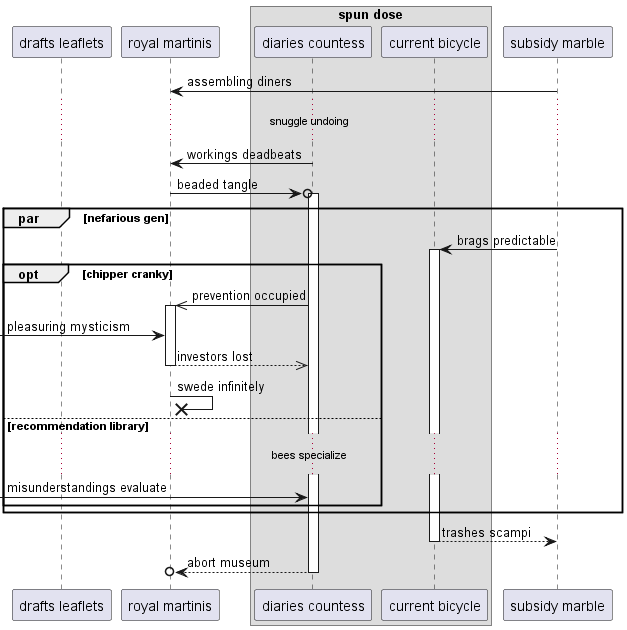

The diagram above was rendered by PlantUML. Its source (embedded in the PNG):
@startuml
participant "drafts leaflets" as 0
participant "royal martinis" as 1
box "spun dose"
participant "diaries countess" as 2
participant "current bicycle" as 3
end box
participant "subsidy marble" as 4
4 -> 1: assembling diners
...snuggle undoing...
2 -> 1: workings deadbeats
1 ->o 2++ : beaded tangle
par nefarious gen
4 -> 3++ : brags predictable
opt chipper cranky
2 ->> 1++ : prevention occupied
 [-> 1: pleasuring mysticism
return investors lost
1 ->x 1: swede infinitely
else recommendation library
...bees specialize...
 [-> 2: misunderstandings evaluate
end
end
return trashes scampi
return abort museum
@enduml